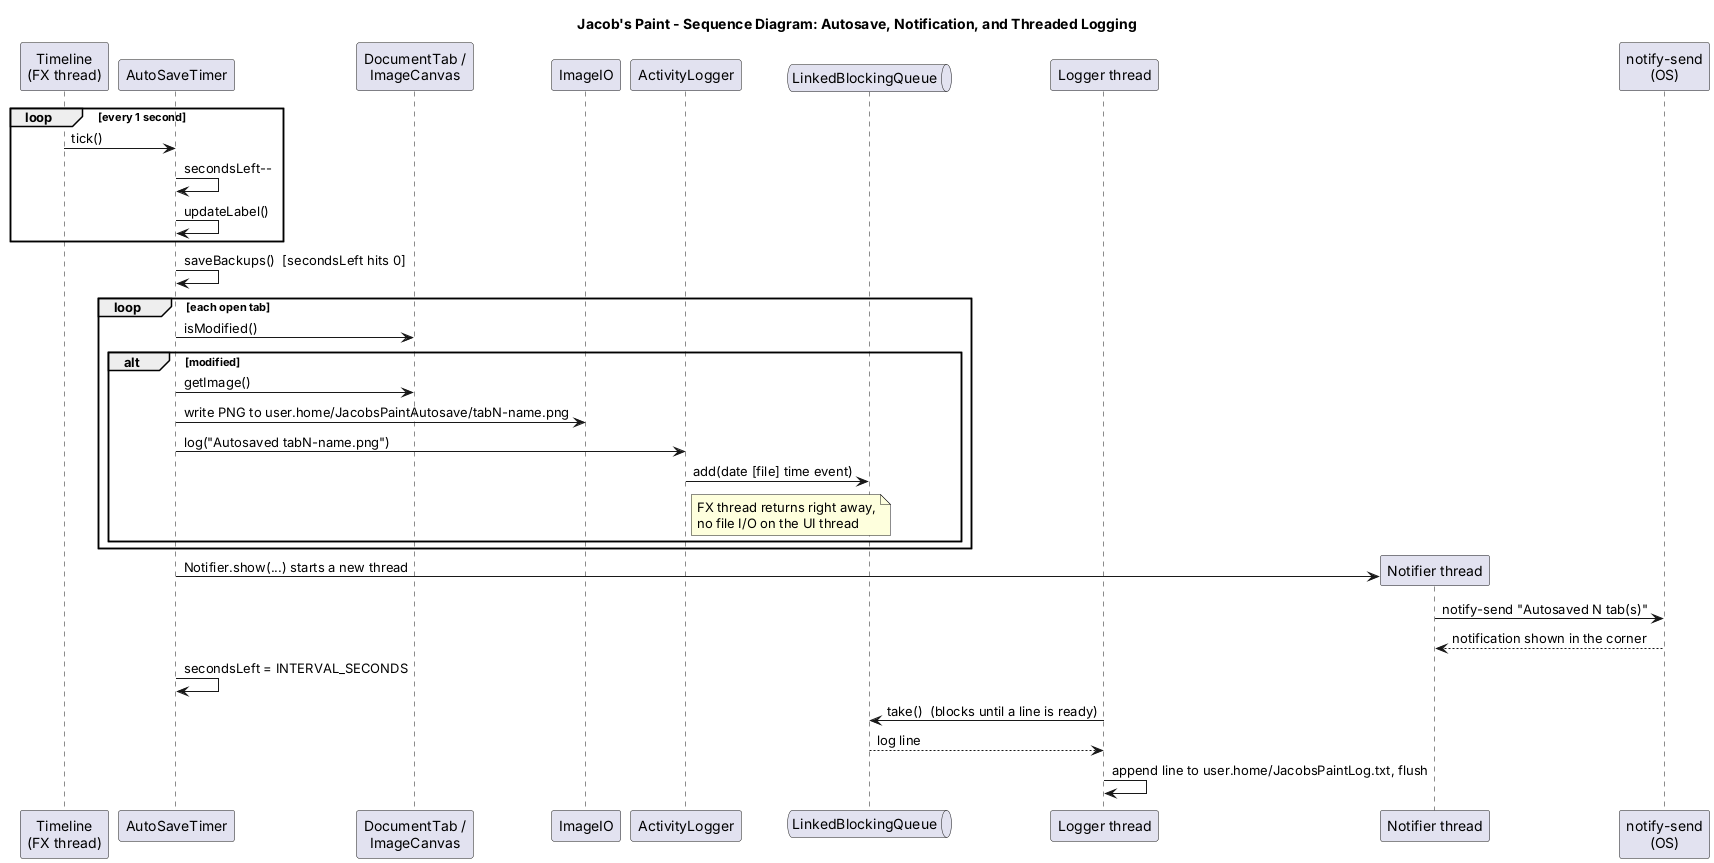

The diagram above was rendered by PlantUML. Its source (embedded in the PNG):
@startuml JacobsPaint-Sequence-AutosaveLogging
title Jacob's Paint - Sequence Diagram: Autosave, Notification, and Threaded Logging
skinparam shadowing false
participant "Timeline\n(FX thread)" as TL
participant AutoSaveTimer as AST
participant "DocumentTab /\nImageCanvas" as Tab
participant ImageIO
participant ActivityLogger as AL
queue "LinkedBlockingQueue" as Q
participant "Logger thread" as LT
participant "Notifier thread" as NT
participant "notify-send\n(OS)" as OS

loop every 1 second
  TL -> AST : tick()
  AST -> AST : secondsLeft--
  AST -> AST : updateLabel()
end
AST -> AST : saveBackups()  [secondsLeft hits 0]
loop each open tab
  AST -> Tab : isModified()
  alt modified
    AST -> Tab : getImage()
    AST -> ImageIO : write PNG to user.home/JacobsPaintAutosave/tabN-name.png
    AST -> AL : log("Autosaved tabN-name.png")
    AL -> Q : add(date [file] time event)
    note right of AL : FX thread returns right away,\nno file I/O on the UI thread
  end
end
AST -> NT ** : Notifier.show(...) starts a new thread
NT -> OS : notify-send "Autosaved N tab(s)"
OS --> NT : notification shown in the corner
AST -> AST : secondsLeft = INTERVAL_SECONDS

LT -> Q : take()  (blocks until a line is ready)
Q --> LT : log line
LT -> LT : append line to user.home/JacobsPaintLog.txt, flush
@enduml